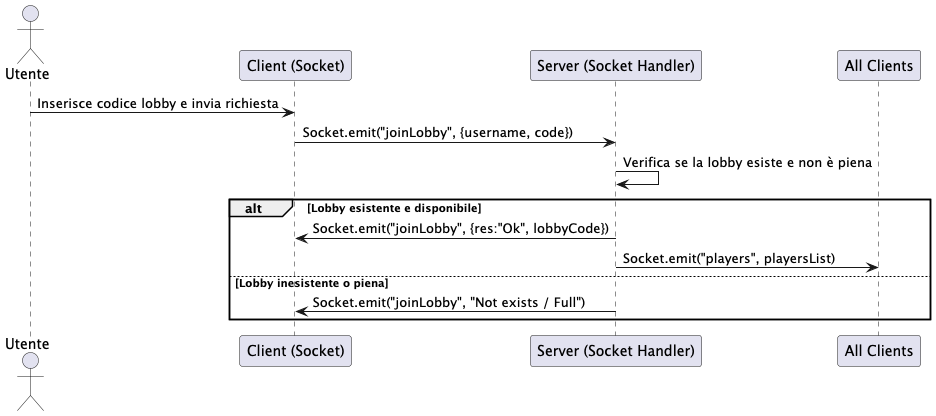

The diagram above was rendered by PlantUML. Its source (embedded in the PNG):
@startuml JoinLobby
actor "Utente" as U
participant "Client (Socket)" as C
participant "Server (Socket Handler)" as S
participant "All Clients" as AC

U -> C : Inserisce codice lobby e invia richiesta
C -> S : Socket.emit("joinLobby", {username, code})
S -> S : Verifica se la lobby esiste e non è piena
alt Lobby esistente e disponibile
    S -> C : Socket.emit("joinLobby", {res:"Ok", lobbyCode})
    S -> AC : Socket.emit("players", playersList)
else Lobby inesistente o piena
    S -> C : Socket.emit("joinLobby", "Not exists / Full")
end
@enduml